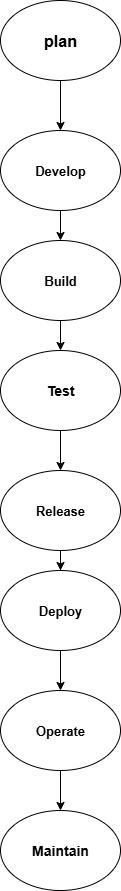

The diagram above was exported from draw.io. Its source (the exported page's mxGraphModel, read from the mxfile embedded in the PNG):
<mxGraphModel dx="866" dy="468" grid="1" gridSize="10" guides="1" tooltips="1" connect="1" arrows="1" fold="1" page="1" pageScale="1" pageWidth="850" pageHeight="1100" background="#FFFFFF" math="0" shadow="0">
  <root>
    <mxCell id="0" />
    <mxCell id="1" parent="0" />
    <mxCell id="2s6DsIRSyvXSMa6hS0V3-13" value="" style="edgeStyle=orthogonalEdgeStyle;rounded=0;orthogonalLoop=1;jettySize=auto;html=1;" edge="1" parent="1" source="2s6DsIRSyvXSMa6hS0V3-2" target="2s6DsIRSyvXSMa6hS0V3-3">
      <mxGeometry relative="1" as="geometry" />
    </mxCell>
    <mxCell id="2s6DsIRSyvXSMa6hS0V3-2" value="&lt;b&gt;&lt;font style=&quot;font-size: 16px;&quot;&gt;plan&lt;/font&gt;&lt;/b&gt;" style="ellipse;whiteSpace=wrap;html=1;" vertex="1" parent="1">
      <mxGeometry x="290" width="120" height="80" as="geometry" />
    </mxCell>
    <mxCell id="2s6DsIRSyvXSMa6hS0V3-14" value="" style="edgeStyle=orthogonalEdgeStyle;rounded=0;orthogonalLoop=1;jettySize=auto;html=1;" edge="1" parent="1" source="2s6DsIRSyvXSMa6hS0V3-3" target="2s6DsIRSyvXSMa6hS0V3-4">
      <mxGeometry relative="1" as="geometry" />
    </mxCell>
    <mxCell id="2s6DsIRSyvXSMa6hS0V3-3" value="&lt;b&gt;&lt;font style=&quot;font-size: 13px;&quot;&gt;Develop&lt;/font&gt;&lt;/b&gt;" style="ellipse;whiteSpace=wrap;html=1;" vertex="1" parent="1">
      <mxGeometry x="290" y="130" width="120" height="80" as="geometry" />
    </mxCell>
    <mxCell id="2s6DsIRSyvXSMa6hS0V3-15" value="" style="edgeStyle=orthogonalEdgeStyle;rounded=0;orthogonalLoop=1;jettySize=auto;html=1;" edge="1" parent="1" source="2s6DsIRSyvXSMa6hS0V3-4" target="2s6DsIRSyvXSMa6hS0V3-5">
      <mxGeometry relative="1" as="geometry" />
    </mxCell>
    <mxCell id="2s6DsIRSyvXSMa6hS0V3-4" value="&lt;b&gt;&lt;font style=&quot;font-size: 13px;&quot;&gt;Build&lt;/font&gt;&lt;/b&gt;" style="ellipse;whiteSpace=wrap;html=1;" vertex="1" parent="1">
      <mxGeometry x="290" y="240" width="120" height="80" as="geometry" />
    </mxCell>
    <mxCell id="2s6DsIRSyvXSMa6hS0V3-16" value="" style="edgeStyle=orthogonalEdgeStyle;rounded=0;orthogonalLoop=1;jettySize=auto;html=1;" edge="1" parent="1" source="2s6DsIRSyvXSMa6hS0V3-5" target="2s6DsIRSyvXSMa6hS0V3-6">
      <mxGeometry relative="1" as="geometry" />
    </mxCell>
    <mxCell id="2s6DsIRSyvXSMa6hS0V3-5" value="&lt;b&gt;&lt;font style=&quot;font-size: 14px;&quot;&gt;Test&lt;/font&gt;&lt;/b&gt;" style="ellipse;whiteSpace=wrap;html=1;" vertex="1" parent="1">
      <mxGeometry x="290" y="350" width="120" height="80" as="geometry" />
    </mxCell>
    <mxCell id="2s6DsIRSyvXSMa6hS0V3-17" value="" style="edgeStyle=orthogonalEdgeStyle;rounded=0;orthogonalLoop=1;jettySize=auto;html=1;" edge="1" parent="1" source="2s6DsIRSyvXSMa6hS0V3-6" target="2s6DsIRSyvXSMa6hS0V3-7">
      <mxGeometry relative="1" as="geometry" />
    </mxCell>
    <mxCell id="2s6DsIRSyvXSMa6hS0V3-6" value="&lt;b&gt;&lt;font style=&quot;font-size: 13px;&quot;&gt;Release&lt;/font&gt;&lt;/b&gt;" style="ellipse;whiteSpace=wrap;html=1;" vertex="1" parent="1">
      <mxGeometry x="290" y="470" width="120" height="80" as="geometry" />
    </mxCell>
    <mxCell id="2s6DsIRSyvXSMa6hS0V3-18" value="" style="edgeStyle=orthogonalEdgeStyle;rounded=0;orthogonalLoop=1;jettySize=auto;html=1;" edge="1" parent="1" source="2s6DsIRSyvXSMa6hS0V3-7" target="2s6DsIRSyvXSMa6hS0V3-8">
      <mxGeometry relative="1" as="geometry" />
    </mxCell>
    <mxCell id="2s6DsIRSyvXSMa6hS0V3-7" value="&lt;b&gt;&lt;font style=&quot;font-size: 13px;&quot;&gt;Deploy&lt;/font&gt;&lt;/b&gt;" style="ellipse;whiteSpace=wrap;html=1;" vertex="1" parent="1">
      <mxGeometry x="290" y="570" width="120" height="80" as="geometry" />
    </mxCell>
    <mxCell id="2s6DsIRSyvXSMa6hS0V3-19" value="" style="edgeStyle=orthogonalEdgeStyle;rounded=0;orthogonalLoop=1;jettySize=auto;html=1;" edge="1" parent="1" source="2s6DsIRSyvXSMa6hS0V3-8" target="2s6DsIRSyvXSMa6hS0V3-9">
      <mxGeometry relative="1" as="geometry" />
    </mxCell>
    <mxCell id="2s6DsIRSyvXSMa6hS0V3-8" value="&lt;b&gt;&lt;font style=&quot;font-size: 13px;&quot;&gt;Operate&lt;/font&gt;&lt;/b&gt;" style="ellipse;whiteSpace=wrap;html=1;" vertex="1" parent="1">
      <mxGeometry x="290" y="690" width="120" height="80" as="geometry" />
    </mxCell>
    <mxCell id="2s6DsIRSyvXSMa6hS0V3-9" value="&lt;b&gt;&lt;font style=&quot;font-size: 14px;&quot;&gt;Maintain&lt;/font&gt;&lt;/b&gt;" style="ellipse;whiteSpace=wrap;html=1;" vertex="1" parent="1">
      <mxGeometry x="290" y="810" width="120" height="80" as="geometry" />
    </mxCell>
  </root>
</mxGraphModel>